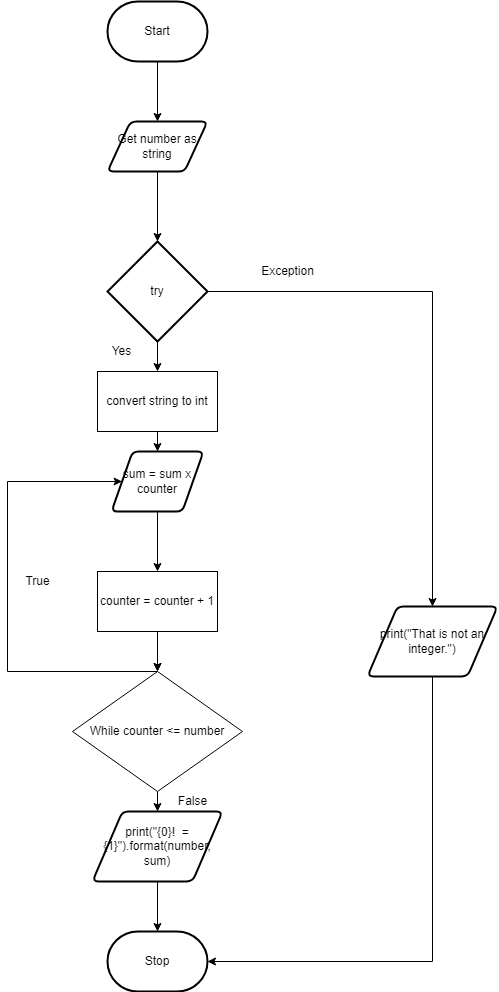

The diagram above was exported from draw.io. Its source (the exported page's mxGraphModel, read from the mxfile embedded in the PNG):
<mxGraphModel dx="1074" dy="749" grid="1" gridSize="10" guides="1" tooltips="1" connect="1" arrows="1" fold="1" page="1" pageScale="1" pageWidth="827" pageHeight="1169" math="0" shadow="0">
  <root>
    <mxCell id="0" />
    <mxCell id="1" parent="0" />
    <mxCell id="88" style="edgeStyle=orthogonalEdgeStyle;rounded=0;html=1;entryX=0.5;entryY=0;entryDx=0;entryDy=0;entryPerimeter=0;" edge="1" parent="1" source="3" target="82">
      <mxGeometry relative="1" as="geometry" />
    </mxCell>
    <mxCell id="3" value="Get number as string" style="shape=parallelogram;html=1;strokeWidth=2;perimeter=parallelogramPerimeter;whiteSpace=wrap;rounded=1;arcSize=12;size=0.23;" parent="1" vertex="1">
      <mxGeometry x="380" y="180" width="100" height="50" as="geometry" />
    </mxCell>
    <mxCell id="68" style="edgeStyle=orthogonalEdgeStyle;rounded=0;html=1;entryX=0.5;entryY=0;entryDx=0;entryDy=0;" parent="1" source="5" target="3" edge="1">
      <mxGeometry relative="1" as="geometry" />
    </mxCell>
    <mxCell id="5" value="Start" style="strokeWidth=2;html=1;shape=mxgraph.flowchart.terminator;whiteSpace=wrap;" parent="1" vertex="1">
      <mxGeometry x="380" y="60" width="100" height="60" as="geometry" />
    </mxCell>
    <mxCell id="11" value="Stop" style="strokeWidth=2;html=1;shape=mxgraph.flowchart.terminator;whiteSpace=wrap;" parent="1" vertex="1">
      <mxGeometry x="380" y="990" width="100" height="60" as="geometry" />
    </mxCell>
    <mxCell id="74" style="edgeStyle=none;html=1;entryX=0.5;entryY=0;entryDx=0;entryDy=0;" parent="1" source="24" target="72" edge="1">
      <mxGeometry relative="1" as="geometry" />
    </mxCell>
    <mxCell id="24" value="sum = sum x counter" style="shape=parallelogram;html=1;strokeWidth=2;perimeter=parallelogramPerimeter;whiteSpace=wrap;rounded=1;arcSize=12;size=0.23;" parent="1" vertex="1">
      <mxGeometry x="384" y="510" width="92" height="60" as="geometry" />
    </mxCell>
    <mxCell id="78" style="edgeStyle=orthogonalEdgeStyle;rounded=0;html=1;entryX=0;entryY=0.5;entryDx=0;entryDy=0;" parent="1" source="30" target="24" edge="1">
      <mxGeometry relative="1" as="geometry">
        <Array as="points">
          <mxPoint x="280" y="730" />
          <mxPoint x="280" y="540" />
        </Array>
      </mxGeometry>
    </mxCell>
    <mxCell id="80" style="edgeStyle=orthogonalEdgeStyle;rounded=0;html=1;entryX=0.5;entryY=0;entryDx=0;entryDy=0;" parent="1" source="30" target="79" edge="1">
      <mxGeometry relative="1" as="geometry" />
    </mxCell>
    <mxCell id="30" value="While counter &amp;lt;= number" style="rhombus;whiteSpace=wrap;html=1;" parent="1" vertex="1">
      <mxGeometry x="345" y="730" width="170" height="120" as="geometry" />
    </mxCell>
    <mxCell id="52" value="False" style="text;html=1;resizable=0;autosize=1;align=center;verticalAlign=middle;points=[];fillColor=none;strokeColor=none;rounded=0;" parent="1" vertex="1">
      <mxGeometry x="440" y="850" width="50" height="20" as="geometry" />
    </mxCell>
    <mxCell id="53" value="True" style="text;html=1;resizable=0;autosize=1;align=center;verticalAlign=middle;points=[];fillColor=none;strokeColor=none;rounded=0;" parent="1" vertex="1">
      <mxGeometry x="290" y="630" width="40" height="20" as="geometry" />
    </mxCell>
    <mxCell id="75" style="edgeStyle=none;html=1;entryX=0.5;entryY=0;entryDx=0;entryDy=0;" parent="1" source="72" target="30" edge="1">
      <mxGeometry relative="1" as="geometry" />
    </mxCell>
    <mxCell id="77" value="" style="edgeStyle=orthogonalEdgeStyle;rounded=0;html=1;" parent="1" source="72" target="30" edge="1">
      <mxGeometry relative="1" as="geometry" />
    </mxCell>
    <mxCell id="72" value="counter = counter + 1" style="rounded=0;whiteSpace=wrap;html=1;" parent="1" vertex="1">
      <mxGeometry x="370" y="630" width="120" height="60" as="geometry" />
    </mxCell>
    <mxCell id="81" style="edgeStyle=orthogonalEdgeStyle;rounded=0;html=1;entryX=0.5;entryY=0;entryDx=0;entryDy=0;entryPerimeter=0;" parent="1" source="79" target="11" edge="1">
      <mxGeometry relative="1" as="geometry" />
    </mxCell>
    <mxCell id="79" value="print(&quot;{0}!&amp;nbsp; = {1}&quot;).format(number, sum)" style="shape=parallelogram;html=1;strokeWidth=2;perimeter=parallelogramPerimeter;whiteSpace=wrap;rounded=1;arcSize=12;size=0.23;" parent="1" vertex="1">
      <mxGeometry x="365" y="870" width="130" height="70" as="geometry" />
    </mxCell>
    <mxCell id="86" style="edgeStyle=orthogonalEdgeStyle;html=1;entryX=0.5;entryY=0;entryDx=0;entryDy=0;rounded=0;" edge="1" parent="1" source="82" target="85">
      <mxGeometry relative="1" as="geometry" />
    </mxCell>
    <mxCell id="93" style="edgeStyle=orthogonalEdgeStyle;rounded=0;html=1;entryX=0.5;entryY=0;entryDx=0;entryDy=0;" edge="1" parent="1" source="82" target="92">
      <mxGeometry relative="1" as="geometry" />
    </mxCell>
    <mxCell id="82" value="try" style="strokeWidth=2;html=1;shape=mxgraph.flowchart.decision;whiteSpace=wrap;" vertex="1" parent="1">
      <mxGeometry x="380" y="300" width="100" height="100" as="geometry" />
    </mxCell>
    <mxCell id="84" value="Yes" style="text;html=1;resizable=0;autosize=1;align=center;verticalAlign=middle;points=[];fillColor=none;strokeColor=none;rounded=0;" vertex="1" parent="1">
      <mxGeometry x="374" y="400" width="40" height="20" as="geometry" />
    </mxCell>
    <mxCell id="87" style="edgeStyle=orthogonalEdgeStyle;rounded=0;html=1;entryX=1;entryY=0.5;entryDx=0;entryDy=0;entryPerimeter=0;" edge="1" parent="1" source="85" target="11">
      <mxGeometry relative="1" as="geometry">
        <Array as="points">
          <mxPoint x="705" y="1020" />
        </Array>
      </mxGeometry>
    </mxCell>
    <mxCell id="85" value="print(&quot;That is not an integer.&quot;)" style="shape=parallelogram;html=1;strokeWidth=2;perimeter=parallelogramPerimeter;whiteSpace=wrap;rounded=1;arcSize=12;size=0.23;" vertex="1" parent="1">
      <mxGeometry x="640" y="665" width="130" height="70" as="geometry" />
    </mxCell>
    <mxCell id="90" value="Exception" style="text;html=1;resizable=0;autosize=1;align=center;verticalAlign=middle;points=[];fillColor=none;strokeColor=none;rounded=0;" vertex="1" parent="1">
      <mxGeometry x="525" y="320" width="70" height="20" as="geometry" />
    </mxCell>
    <mxCell id="94" style="edgeStyle=orthogonalEdgeStyle;rounded=0;html=1;entryX=0.5;entryY=0;entryDx=0;entryDy=0;" edge="1" parent="1" source="92" target="24">
      <mxGeometry relative="1" as="geometry" />
    </mxCell>
    <mxCell id="92" value="convert string to int" style="rounded=0;whiteSpace=wrap;html=1;" vertex="1" parent="1">
      <mxGeometry x="370" y="430" width="120" height="60" as="geometry" />
    </mxCell>
  </root>
</mxGraphModel>